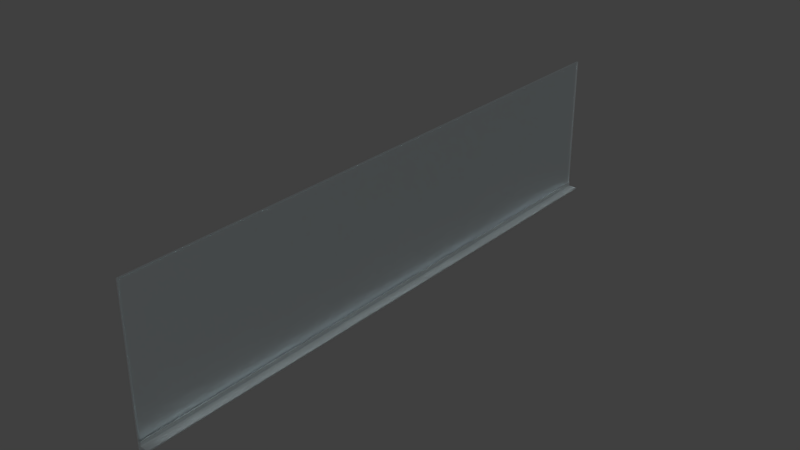 # Source: bo-120-whiteboard.blend  (saved by Blender 2.77.0; exported with 4.5.12 LTS)
import bpy
from mathutils import Matrix  # noqa: F401  (used for matrix-valued properties, if any)

bpy.ops.wm.read_factory_settings(use_empty=True)
scene = bpy.context.scene
scene.name = 'Scene'

# ---- collections
col_collection_1 = bpy.data.collections.new('Collection 1'); scene.collection.children.link(col_collection_1)

# ---- materials (node trees are filled in below, after node groups)
mat_material = bpy.data.materials.new('Material')
mat_material.alpha_threshold = 0.0
mat_material.roughness = 0.5
mat_material.line_color = (0.0, 0.0, 0.0, 1.0)
mat_material_002 = bpy.data.materials.new('Material.002')
mat_material_002.alpha_threshold = 0.0
mat_material_002.roughness = 0.5
mat_material_002.line_color = (0.0, 0.0, 0.0, 1.0)

# ---- material node trees
mat_material.use_nodes = True; mat_material.node_tree.nodes.clear()
_N = mat_material.node_tree.nodes; _L = mat_material.node_tree.links
n0 = _N.new('ShaderNodeOutputMaterial'); n0.name = 'Material Output'; n0.location = (300, 300)
n1 = _N.new('ShaderNodeBsdfAnisotropic'); n1.name = 'Glossy BSDF'; n1.location = (10, 300)
n1.distribution = 'GGX'
n1.inputs[1].default_value = 0.4082
n2 = _N.new('ShaderNodeRGB'); n2.name = 'RGB'; n2.location = (-180, 300)
n2.outputs[0].default_value = (0.8421, 0.9293, 0.9551, 1.0)
_L.new(n1.outputs[0], n0.inputs[0])
_L.new(n2.outputs[0], n1.inputs[0])
n0.is_active_output = True
mat_material_002.use_nodes = True; mat_material_002.node_tree.nodes.clear()
_N = mat_material_002.node_tree.nodes; _L = mat_material_002.node_tree.links
n0 = _N.new('ShaderNodeOutputMaterial'); n0.name = 'Material Output'; n0.location = (300, 300)
n1 = _N.new('ShaderNodeBsdfAnisotropic'); n1.name = 'Glossy BSDF'; n1.location = (10, 300)
n1.distribution = 'GGX'
n1.inputs[1].default_value = 0.6738
n2 = _N.new('ShaderNodeRGB'); n2.name = 'RGB'; n2.location = (-180, 300)
n2.outputs[0].default_value = (0.3795, 0.4179, 0.4292, 1.0)
_L.new(n1.outputs[0], n0.inputs[0])
_L.new(n2.outputs[0], n1.inputs[0])
n0.is_active_output = True

# ---- world
world_world = bpy.data.worlds.new('World'); scene.world = world_world
world_world.color = (0.05088, 0.05088, 0.05088)
world_world.use_sun_shadow = False
world_world.sun_shadow_jitter_overblur = 0.0
world_world.cycles.sampling_method = 'MANUAL'

# ---- meshes
me_cube = bpy.data.meshes.new('Cube')
me_cube.from_pydata([(1.0, 1.0, -1.0), (1.0, -1.0, -1.0), (-1.0, -1.0, -1.0), (-1.0, 1.0, -1.0), (1.0, 1.0, 1.0), (1.0, -1.0, 1.0), (-1.0, -1.0, 1.0), (-1.0, 1.0, 1.0), (0.0, 0.9949, -0.9795), (0.0, -0.9949, -0.9795), (4.768e-07, 0.9949, 0.9795), (-6.557e-07, -0.9949, 0.9795)], [], [(0, 1, 2, 3), (4, 7, 6, 5), (4, 5, 11, 10), (1, 5, 6, 2), (2, 6, 7, 3), (4, 0, 3, 7), (8, 10, 11, 9), (5, 1, 9, 11), (0, 4, 10, 8), (1, 0, 8, 9)])
me_cube.materials.append(mat_material)
me_cube.use_remesh_preserve_volume = False
me_cube.use_remesh_preserve_attributes = False
me_cube.use_mirror_vertex_groups = False
me_cube.update()
me_cube_002 = bpy.data.meshes.new('Cube.002')
me_cube_002.from_pydata([(-1.0, -1.0, -1.0), (-1.0, -1.0, 1.0), (-1.0, 1.0, -1.0), (-1.0, 1.0, 1.0), (1.0, -1.0, -1.0), (1.0, -1.0, 1.0), (1.0, 1.0, -1.0), (1.0, 1.0, 1.0), (-1.0, -1.0, 0.0), (-1.0, 1.0, 0.0), (1.0, 1.0, 0.0), (1.0, -1.0, 0.0), (-26.0, -1.0, 0.0), (-26.0, 1.0, 0.0), (-1.0, 1.0, 0.164), (-1.0, -1.0, 0.164), (-26.0, 1.0, 0.204), (-26.0, -1.0, 0.204), (-24.08, -1.0, 0.0), (-22.15, -1.0, 0.0), (-20.23, -1.0, 0.0), (-18.31, -1.0, 0.0), (-16.38, -1.0, 0.0), (-14.46, -1.0, 0.0), (-12.54, -1.0, 0.0), (-10.62, -1.0, 0.0), (-8.692, -1.0, 0.0), (-6.769, -1.0, 0.0), (-4.846, -1.0, 0.0), (-2.923, -1.0, 0.0), (-2.923, 1.0, 0.0), (-4.846, 1.0, 0.0), (-6.769, 1.0, 0.0), (-8.692, 1.0, 0.0), (-10.62, 1.0, 0.0), (-12.54, 1.0, 0.0), (-14.46, 1.0, 0.0), (-16.38, 1.0, 0.0), (-18.31, 1.0, 0.0), (-20.23, 1.0, 0.0), (-22.15, 1.0, 0.0), (-24.08, 1.0, 0.0), (-24.08, -1.0, 0.164), (-22.15, -1.0, 0.164), (-20.23, -1.0, 0.204), (-18.31, -1.0, 0.164), (-16.38, -1.0, 0.164), (-14.46, -1.0, 0.204), (-12.54, -1.0, 0.164), (-10.62, -1.0, 0.164), (-8.692, -1.0, 0.204), (-6.769, -1.0, 0.164), (-4.846, -1.0, 0.164), (-2.923, -1.0, 0.204), (-2.923, 1.0, 0.204), (-4.846, 1.0, 0.164), (-6.769, 1.0, 0.164), (-8.692, 1.0, 0.204), (-10.62, 1.0, 0.164), (-12.54, 1.0, 0.164), (-14.46, 1.0, 0.204), (-16.38, 1.0, 0.164), (-18.31, 1.0, 0.164), (-20.23, 1.0, 0.204), (-22.15, 1.0, 0.164), (-24.08, 1.0, 0.164)], [], [(8, 9, 2, 0), (9, 10, 6, 2), (10, 11, 4, 6), (11, 8, 0, 4), (0, 2, 6, 4), (5, 7, 3, 1), (5, 1, 8, 11), (7, 5, 11, 10), (3, 7, 10, 9), (1, 3, 9, 8), (29, 8, 15, 53), (42, 65, 16, 17), (8, 9, 14, 15), (41, 13, 16, 65), (13, 12, 17, 16), (9, 30, 54, 14), (30, 31, 55, 54), (31, 32, 56, 55), (32, 33, 57, 56), (33, 34, 58, 57), (34, 35, 59, 58), (35, 36, 60, 59), (36, 37, 61, 60), (37, 38, 62, 61), (38, 39, 63, 62), (39, 40, 64, 63), (40, 41, 65, 64), (15, 14, 54, 53), (53, 54, 55, 52), (52, 55, 56, 51), (51, 56, 57, 50), (50, 57, 58, 49), (49, 58, 59, 48), (48, 59, 60, 47), (47, 60, 61, 46), (46, 61, 62, 45), (45, 62, 63, 44), (44, 63, 64, 43), (43, 64, 65, 42), (12, 18, 42, 17), (18, 19, 43, 42), (19, 20, 44, 43), (20, 21, 45, 44), (21, 22, 46, 45), (22, 23, 47, 46), (23, 24, 48, 47), (24, 25, 49, 48), (25, 26, 50, 49), (26, 27, 51, 50), (27, 28, 52, 51), (28, 29, 53, 52)])
me_cube_002.materials.append(mat_material_002)
me_cube_002.use_remesh_preserve_volume = False
me_cube_002.use_remesh_preserve_attributes = False
me_cube_002.use_mirror_vertex_groups = False
me_cube_002.update()

# ---- objects
ob_whiteboard = bpy.data.objects.new('Whiteboard', me_cube)
ob_marker_tray = bpy.data.objects.new('Marker-Tray', me_cube_002)

# ---- transforms, parenting, visibility, modifiers, constraints
ob_whiteboard.location = (0.0, 0.0, 0.0)
ob_whiteboard.scale = (0.041, 16.0, 4.0)
ob_whiteboard.lock_rotations_4d = False
ob_whiteboard.empty_display_type = 'ARROWS'
ob_whiteboard.lineart.crease_threshold = 0.0
ob_marker_tray.parent = ob_whiteboard
ob_marker_tray.matrix_parent_inverse = Matrix(((24.39, 0.0, 0.0, 0.0), (0.0, 0.0625, 0.0, 0.0), (0.0, 0.0, 0.25, 0.0), (0.0, 0.0, 0.0, 1.0)))
ob_marker_tray.location = (0.061, 0.0, -3.75)
ob_marker_tray.rotation_euler = (0.0, 0.0, 3.142)
ob_marker_tray.scale = (0.02, 16.0, 0.25)
ob_marker_tray.lineart.crease_threshold = 0.0

# ---- collection membership
col_collection_1.objects.link(ob_whiteboard)
col_collection_1.objects.link(ob_marker_tray)

# ---- scene / render settings (as saved in the file)
scene.frame_start = 1; scene.frame_end = 250; scene.frame_set(1)
scene.render.engine = 'CYCLES'
scene.render.resolution_percentage = 50
scene.render.dither_intensity = 0.0
scene.cycles.use_denoising = False
scene.cycles.samples = 50
scene.cycles.sampling_pattern = 'TABULATED_SOBOL'
scene.cycles.light_sampling_threshold = 0.0
scene.cycles.use_adaptive_sampling = False
scene.cycles.use_light_tree = False
scene.cycles.blur_glossy = 0.0
scene.cycles.sample_clamp_indirect = 0.0
scene.view_settings.view_transform = 'Standard'
bpy.context.view_layer.update()

# ---- added for rendering (the .blend has no active camera and no usable light): camera, sun
cam_auto = bpy.data.cameras.new('AutoCamera')
cam_auto.lens = 50.0
cam_auto.sensor_width = 36.0
cam_auto.clip_end = 1000.0
ob_auto_camera = bpy.data.objects.new('AutoCamera', cam_auto)
scene.collection.objects.link(ob_auto_camera)
ob_auto_camera.location = (30.7938, -36.6286, 24.4191)
ob_auto_camera.rotation_euler = (1.09748, -7.21219e-08, 0.694738)
scene.camera = ob_auto_camera
light_auto_sun = bpy.data.lights.new('AutoSun', 'SUN')
light_auto_sun.energy = 3.0
light_auto_sun.angle = 0.0523599
ob_auto_sun = bpy.data.objects.new('AutoSun', light_auto_sun)
scene.collection.objects.link(ob_auto_sun)
ob_auto_sun.rotation_euler = (0.872665, 0.174533, 0.523599)
bpy.context.view_layer.update()

